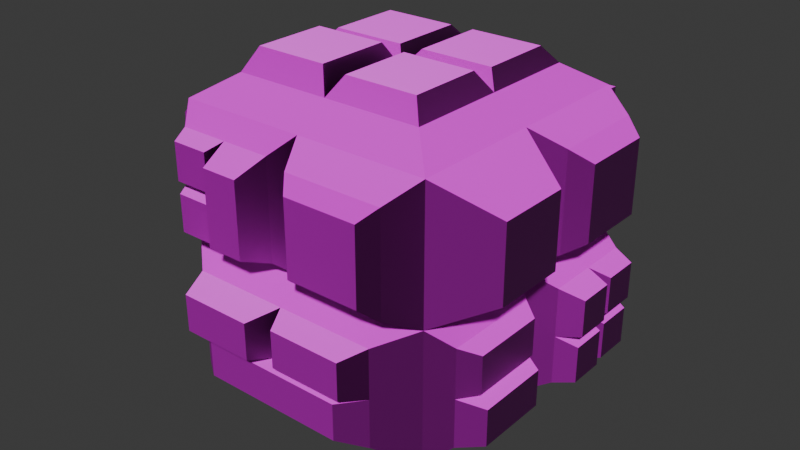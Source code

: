 # Source: temple_block.blend  (saved by Blender 4.2.66; exported with 4.5.12 LTS)
import bpy
from mathutils import Matrix  # noqa: F401  (used for matrix-valued properties, if any)

bpy.ops.wm.read_factory_settings(use_empty=True)
scene = bpy.context.scene
scene.name = 'Scene'

# ---- collections
col_temple_block = bpy.data.collections.new('temple_block'); scene.collection.children.link(col_temple_block)

# ---- images (referenced by path relative to the original .blend; pixels are not part of the script)
import os
ASSET_DIR = os.environ.get("B2B_ASSET_DIR", "")  # directory of the original .blend (textures are referenced by path, not embedded)
HERE = os.path.dirname(os.path.abspath(__file__))  # packed textures are extracted next to this script under _unpacked/

def load_image(name, relpath, width, height, colorspace="sRGB"):
    """Load a texture the original file referenced (path relative to the .blend, or extracted next to this script)."""
    p = next((c for c in (os.path.join(HERE, relpath), os.path.join(ASSET_DIR, relpath)) if relpath and os.path.exists(c)), "")
    if p:
        img = bpy.data.images.load(p, check_existing=True)
        img.name = name
    else:  # same state as the original file: an image datablock whose file is absent (Cycles renders it pink)
        img = bpy.data.images.new(name, width, height)
        img.source = "FILE"
        img.filepath = "//" + (relpath or name)
    img.colorspace_settings.name = colorspace
    return img
img_slate_blocks_png = load_image('slate_blocks.png', 'slate_blocks.png', 1024, 1024, 'sRGB')
img_slate_blocks_normal_png = load_image('slate_blocks-normal.png', 'slate_blocks-normal.png', 1024, 1024, 'sRGB')

# ---- materials (node trees are filled in below, after node groups)
mat_material = bpy.data.materials.new('Material')
mat_material.alpha_threshold = 0.0
mat_material.use_transparent_shadow = False
mat_material.roughness = 0.5
mat_material.line_color = (0.0, 0.0, 0.0, 1.0)

# ---- material node trees
mat_material.use_nodes = True; mat_material.node_tree.nodes.clear()
_N = mat_material.node_tree.nodes; _L = mat_material.node_tree.links
n0 = _N.new('ShaderNodeOutputMaterial'); n0.name = 'Material Output'; n0.location = (300, 300)
n1 = _N.new('ShaderNodeBsdfPrincipled'); n1.name = 'Principled BSDF'; n1.location = (10, 300)
n1.inputs[3].default_value = 1.45
n2 = _N.new('ShaderNodeTexImage'); n2.name = 'Image Texture'; n2.location = (-280, 280)
n2.image = img_slate_blocks_png
n3 = _N.new('ShaderNodeNormalMap'); n3.name = 'Normal Map'; n3.location = (-190, 180)
n4 = _N.new('ShaderNodeTexImage'); n4.name = 'Image Texture.001'; n4.location = (-480, 140)
n4.image = img_slate_blocks_normal_png
_L.new(n1.outputs[0], n0.inputs[0])
_L.new(n2.outputs[0], n1.inputs[0])
_L.new(n3.outputs[0], n1.inputs[5])
_L.new(n4.outputs[0], n3.inputs[1])
n0.is_active_output = True

# ---- world
world_world = bpy.data.worlds.new('World'); scene.world = world_world
world_world.use_nodes = True; world_world.node_tree.nodes.clear()
_N = world_world.node_tree.nodes; _L = world_world.node_tree.links
n0 = _N.new('ShaderNodeOutputWorld'); n0.name = 'World Output'; n0.location = (300, 300)
n1 = _N.new('ShaderNodeBackground'); n1.name = 'Background'; n1.location = (10, 300)
n1.inputs[0].default_value = (0.05088, 0.05088, 0.05088, 1.0)
_L.new(n1.outputs[0], n0.inputs[0])
n0.is_active_output = True
world_world.color = (0.05088, 0.05088, 0.05088)
world_world.sun_shadow_jitter_overblur = 0.0

# ---- meshes
me_discombobulated_object = bpy.data.meshes.new('discombobulated_object')
me_discombobulated_object.from_pydata([(0.75, 0.75, 1.168), (-0.75, 0.75, 1.168), (-0.75, -0.75, 1.168), (0.75, -0.75, 1.168), (1.0, 1.0, 1.0), (-1.0, 1.0, 1.0), (-1.0, -1.0, 1.0), (1.0, -1.0, 1.0), (0.75, -1.218, -0.875), (0.75, -1.218, -0.125), (-0.75, -1.218, -0.125), (-0.75, -1.218, -0.875), (1.0, -1.0, -1.0), (1.0, -1.0, 0.0), (-1.0, -1.0, 0.0), (-1.0, -1.0, -1.0), (0.875, -1.243, 0.875), (0.125, -1.243, 0.875), (0.125, -1.243, 0.125), (0.875, -1.243, 0.125), (1.0, -1.0, 1.0), (0.0, -1.0, 1.0), (0.0, -1.0, 0.0), (1.0, -1.0, 0.0), (-0.125, -1.153, 0.875), (-0.875, -1.153, 0.875), (-0.875, -1.153, 0.125), (-0.125, -1.153, 0.125), (0.0, -1.0, 1.0), (-1.0, -1.0, 1.0), (-1.0, -1.0, 0.0), (0.0, -1.0, 0.0), (-1.14, -0.75, -0.875), (-1.14, -0.75, -0.125), (-1.14, 0.75, -0.125), (-1.14, 0.75, -0.875), (-1.0, -1.0, -1.0), (-1.0, -1.0, 0.0), (-1.0, 1.0, 0.0), (-1.0, 1.0, -1.0), (-1.151, -0.875, 0.875), (-1.151, -0.125, 0.875), (-1.151, -0.125, 0.125), (-1.151, -0.875, 0.125), (-1.0, -1.0, 1.0), (-1.0, 0.0, 1.0), (-1.0, 0.0, 0.0), (-1.0, -1.0, 0.0), (-1.196, 0.125, 0.875), (-1.196, 0.875, 0.875), (-1.196, 0.875, 0.125), (-1.196, 0.125, 0.125), (-1.0, 0.0, 1.0), (-1.0, 1.0, 1.0), (-1.0, 1.0, 0.0), (-1.0, 0.0, 0.0), (-0.875, 0.75, -1.131), (-0.125, 0.75, -1.131), (-0.125, -0.75, -1.131), (-0.875, -0.75, -1.131), (-1.0, 1.0, -1.0), (0.0, 1.0, -1.0), (0.0, -1.0, -1.0), (-1.0, -1.0, -1.0), (0.875, 0.75, -1.126), (0.875, -0.75, -1.126), (0.125, -0.75, -1.126), (0.125, 0.75, -1.126), (1.0, 1.0, -1.0), (1.0, -1.0, -1.0), (0.0, -1.0, -1.0), (0.0, 1.0, -1.0), (1.242, 0.875, -0.875), (1.242, 0.875, -0.125), (1.242, 0.125, -0.125), (1.242, 0.125, -0.875), (1.0, 1.0, -1.0), (1.0, 1.0, 0.0), (1.0, 0.0, 0.0), (1.0, 0.0, -1.0), (1.236, 0.875, 0.875), (1.236, 0.125, 0.875), (1.236, 0.125, 0.125), (1.236, 0.875, 0.125), (1.0, 1.0, 1.0), (1.0, 0.0, 1.0), (1.0, 0.0, 0.0), (1.0, 1.0, 0.0), (1.236, -0.125, 0.875), (1.236, -0.875, 0.875), (1.236, -0.875, 0.125), (1.236, -0.125, 0.125), (1.0, 0.0, 1.0), (1.0, -1.0, 1.0), (1.0, -1.0, 0.0), (1.0, 0.0, 0.0), (1.156, -0.125, -0.875), (1.156, -0.125, -0.125), (1.156, -0.875, -0.125), (1.156, -0.875, -0.875), (1.0, 0.0, -1.0), (1.0, 0.0, 0.0), (1.0, -1.0, 0.0), (1.0, -1.0, -1.0), (-0.75, 1.172, -0.875), (-0.75, 1.172, -0.125), (0.75, 1.172, -0.125), (0.75, 1.172, -0.875), (-1.0, 1.0, -1.0), (-1.0, 1.0, 0.0), (1.0, 1.0, 0.0), (1.0, 1.0, -1.0), (-0.875, 1.133, 0.875), (-0.125, 1.133, 0.875), (-0.125, 1.133, 0.125), (-0.875, 1.133, 0.125), (-1.0, 1.0, 1.0), (0.0, 1.0, 1.0), (0.0, 1.0, 0.0), (-1.0, 1.0, 0.0), (0.125, 1.2, 0.875), (0.875, 1.2, 0.875), (0.875, 1.2, 0.125), (0.125, 1.2, 0.125), (0.0, 1.0, 1.0), (1.0, 1.0, 1.0), (1.0, 1.0, 0.0), (0.0, 1.0, 0.0)], [], [(0, 1, 2, 3), (0, 4, 5, 1), (1, 5, 6, 2), (2, 6, 7, 3), (3, 7, 4, 0), (8, 9, 10, 11), (8, 12, 13, 9), (9, 13, 14, 10), (10, 14, 15, 11), (11, 15, 12, 8), (16, 17, 18, 19), (16, 20, 21, 17), (17, 21, 22, 18), (18, 22, 23, 19), (19, 23, 20, 16), (24, 25, 26, 27), (24, 28, 29, 25), (25, 29, 30, 26), (26, 30, 31, 27), (27, 31, 28, 24), (32, 33, 34, 35), (32, 36, 37, 33), (33, 37, 38, 34), (34, 38, 39, 35), (35, 39, 36, 32), (40, 41, 42, 43), (40, 44, 45, 41), (41, 45, 46, 42), (42, 46, 47, 43), (43, 47, 44, 40), (48, 49, 50, 51), (48, 52, 53, 49), (49, 53, 54, 50), (50, 54, 55, 51), (51, 55, 52, 48), (56, 57, 58, 59), (56, 60, 61, 57), (57, 61, 62, 58), (58, 62, 63, 59), (59, 63, 60, 56), (64, 65, 66, 67), (64, 68, 69, 65), (65, 69, 70, 66), (66, 70, 71, 67), (67, 71, 68, 64), (72, 73, 74, 75), (72, 76, 77, 73), (73, 77, 78, 74), (74, 78, 79, 75), (75, 79, 76, 72), (80, 81, 82, 83), (80, 84, 85, 81), (81, 85, 86, 82), (82, 86, 87, 83), (83, 87, 84, 80), (88, 89, 90, 91), (88, 92, 93, 89), (89, 93, 94, 90), (90, 94, 95, 91), (91, 95, 92, 88), (96, 97, 98, 99), (96, 100, 101, 97), (97, 101, 102, 98), (98, 102, 103, 99), (99, 103, 100, 96), (104, 105, 106, 107), (104, 108, 109, 105), (105, 109, 110, 106), (106, 110, 111, 107), (107, 111, 108, 104), (112, 113, 114, 115), (112, 116, 117, 113), (113, 117, 118, 114), (114, 118, 119, 115), (115, 119, 116, 112), (120, 121, 122, 123), (120, 124, 125, 121), (121, 125, 126, 122), (122, 126, 127, 123), (123, 127, 124, 120)])
me_discombobulated_object.polygons.foreach_set('material_index', [0, 1, 1, 1, 1, 0, 1, 1, 1, 1, 0, 1, 1, 1, 1, 0, 1, 1, 1, 1, 0, 1, 1, 1, 1, 0, 1, 1, 1, 1, 0, 1, 1, 1, 1, 0, 1, 1, 1, 1, 0, 1, 1, 1, 1, 0, 1, 1, 1, 1, 0, 1, 1, 1, 1, 0, 1, 1, 1, 1, 0, 1, 1, 1, 1, 0, 1, 1, 1, 1, 0, 1, 1, 1, 1, 0, 1, 1, 1, 1])
_uv = me_discombobulated_object.uv_layers.new(name='UVMap')
_uv.uv.foreach_set('vector', [0.7755, 0.8086, 0.1616, 0.8086, 0.1616, 0.1947, 0.7755, 0.1947, 0.7755, 0.8086, 0.8778, 0.9109, 0.05927, 0.9109, 0.1616, 0.8086, 0.1616, 0.8086, 0.05927, 0.9109, 0.05927, 0.09239, 0.1616, 0.1947, 0.1616, 0.1947, 0.05927, 0.09239, 0.8778, 0.09239, 0.7755, 0.1947, 0.7755, 0.1947, 0.8778, 0.09239, 0.8778, 0.9109, 0.7755, 0.8086, 0.7755, 0.1305, 0.7755, 0.4374, 0.1616, 0.4374, 0.1616, 0.1305, 0.7755, 0.1305, 0.8778, 0.07931, 0.8778, 0.4886, 0.7755, 0.4374, 0.7755, 0.0032, 0.8778, 0.09239, 0.05927, 0.09239, 0.1616, 0.0032, 0.1616, 0.4374, 0.05927, 0.4886, 0.05927, 0.07931, 0.1616, 0.1305, 0.1616, 0.0032, 0.05927, 0.09239, 0.8778, 0.09239, 0.7755, 0.0032, 0.8266, 0.8467, 0.5197, 0.8467, 0.5197, 0.5397, 0.8266, 0.5397, 0.8266, -0.007045, 0.8778, 0.09239, 0.4685, 0.09239, 0.5197, -0.007045, -0.007045, 0.8467, 0.09239, 0.8978, 0.09239, 0.4886, -0.007045, 0.5397, 0.5197, -0.007045, 0.4685, 0.09239, 0.8778, 0.09239, 0.8266, -0.007045, -0.007045, 0.5397, 0.09239, 0.4886, 0.09239, 0.8978, -0.007045, 0.8467, 0.4174, 0.8467, 0.1104, 0.8467, 0.1104, 0.5397, 0.4174, 0.5397, 0.4174, 0.02993, 0.4685, 0.09239, 0.05927, 0.09239, 0.1104, 0.02993, 0.02993, 0.8467, 0.09239, 0.8978, 0.09239, 0.4886, 0.02993, 0.5397, 0.1104, 0.02993, 0.05927, 0.09239, 0.4685, 0.09239, 0.4174, 0.02993, 0.02993, 0.5397, 0.09239, 0.4886, 0.09239, 0.8978, 0.02993, 0.8467, 0.1947, 0.1305, 0.1947, 0.4374, 0.8086, 0.4374, 0.8086, 0.1305, 0.1947, 0.1305, 0.09239, 0.07931, 0.09239, 0.4886, 0.1947, 0.4374, 0.001868, 0.1947, 0.05927, 0.09239, 0.05927, 0.9109, 0.001868, 0.8086, 0.8086, 0.4374, 0.9109, 0.4886, 0.9109, 0.07931, 0.8086, 0.1305, 0.001868, 0.8086, 0.05927, 0.9109, 0.05927, 0.09239, 0.001868, 0.1947, 0.1435, 0.8467, 0.4505, 0.8467, 0.4505, 0.5397, 0.1435, 0.5397, -0.002517, 0.1435, 0.05927, 0.09239, 0.05927, 0.5017, -0.002517, 0.4505, -0.002517, 0.8467, 0.05927, 0.8978, 0.05927, 0.4886, -0.002517, 0.5397, -0.002517, 0.4505, 0.05927, 0.5017, 0.05927, 0.09239, -0.002517, 0.1435, -0.002517, 0.5397, 0.05927, 0.4886, 0.05927, 0.8978, -0.002517, 0.8467, 0.5528, 0.8467, 0.8598, 0.8467, 0.8598, 0.5397, 0.5528, 0.5397, -0.02092, 0.5528, 0.05927, 0.5017, 0.05927, 0.9109, -0.02092, 0.8598, -0.02092, 0.8467, 0.05927, 0.8978, 0.05927, 0.4886, -0.02092, 0.5397, -0.02092, 0.8598, 0.05927, 0.9109, 0.05927, 0.5017, -0.02092, 0.5528, -0.02092, 0.5397, 0.05927, 0.4886, 0.05927, 0.8978, -0.02092, 0.8467, 0.1104, 0.8086, 0.4174, 0.8086, 0.4174, 0.1947, 0.1104, 0.1947, 0.1104, 0.8086, 0.05927, 0.9109, 0.4685, 0.9109, 0.4174, 0.8086, 0.8086, 0.02584, 0.9109, 0.07931, 0.09239, 0.07931, 0.1947, 0.02584, 0.4174, 0.1947, 0.4685, 0.09239, 0.05927, 0.09239, 0.1104, 0.1947, 0.1947, 0.02584, 0.09239, 0.07931, 0.9109, 0.07931, 0.8086, 0.02584, 0.8266, 0.8086, 0.8266, 0.1947, 0.5197, 0.1947, 0.5197, 0.8086, 0.8086, 0.02764, 0.9109, 0.07931, 0.09239, 0.07931, 0.1947, 0.02764, 0.8266, 0.1947, 0.8778, 0.09239, 0.4685, 0.09239, 0.5197, 0.1947, 0.1947, 0.02764, 0.09239, 0.07931, 0.9109, 0.07931, 0.8086, 0.02764, 0.5197, 0.8086, 0.4685, 0.9109, 0.8778, 0.9109, 0.8266, 0.8086, 0.8598, 0.1305, 0.8598, 0.4374, 0.5528, 0.4374, 0.5528, 0.1305, 0.9768, 0.1305, 0.8778, 0.07931, 0.8778, 0.4886, 0.9768, 0.4374, 0.9768, 0.8598, 0.8778, 0.9109, 0.8778, 0.5017, 0.9768, 0.5528, 0.9768, 0.4374, 0.8778, 0.4886, 0.8778, 0.07931, 0.9768, 0.1305, 0.9768, 0.5528, 0.8778, 0.5017, 0.8778, 0.9109, 0.9768, 0.8598, 0.8598, 0.8467, 0.5528, 0.8467, 0.5528, 0.5397, 0.8598, 0.5397, 0.9746, 0.8598, 0.8778, 0.9109, 0.8778, 0.5017, 0.9746, 0.5528, 0.9746, 0.8467, 0.8778, 0.8978, 0.8778, 0.4886, 0.9746, 0.5397, 0.9746, 0.5528, 0.8778, 0.5017, 0.8778, 0.9109, 0.9746, 0.8598, 0.9746, 0.5397, 0.8778, 0.4886, 0.8778, 0.8978, 0.9746, 0.8467, 0.4505, 0.8467, 0.1435, 0.8467, 0.1435, 0.5397, 0.4505, 0.5397, 0.9743, 0.4505, 0.8778, 0.5017, 0.8778, 0.09239, 0.9743, 0.1435, 0.9743, 0.8467, 0.8778, 0.8978, 0.8778, 0.4886, 0.9743, 0.5397, 0.9743, 0.1435, 0.8778, 0.09239, 0.8778, 0.5017, 0.9743, 0.4505, 0.9743, 0.5397, 0.8778, 0.4886, 0.8778, 0.8978, 0.9743, 0.8467, 0.4505, 0.1305, 0.4505, 0.4374, 0.1435, 0.4374, 0.1435, 0.1305, 0.9418, 0.1305, 0.8778, 0.07931, 0.8778, 0.4886, 0.9418, 0.4374, 0.9418, 0.4505, 0.8778, 0.5017, 0.8778, 0.09239, 0.9418, 0.1435, 0.9418, 0.4374, 0.8778, 0.4886, 0.8778, 0.07931, 0.9418, 0.1305, 0.9418, 0.1435, 0.8778, 0.09239, 0.8778, 0.5017, 0.9418, 0.4505, 0.1616, 0.1305, 0.1616, 0.4374, 0.7755, 0.4374, 0.7755, 0.1305, 0.1616, 0.1305, 0.05927, 0.07931, 0.05927, 0.4886, 0.1616, 0.4374, 0.1616, 0.9813, 0.05927, 0.9109, 0.8778, 0.9109, 0.7755, 0.9813, 0.7755, 0.4374, 0.8778, 0.4886, 0.8778, 0.07931, 0.7755, 0.1305, 0.7755, 0.9813, 0.8778, 0.9109, 0.05927, 0.9109, 0.1616, 0.9813, 0.1104, 0.8467, 0.4174, 0.8467, 0.4174, 0.5397, 0.1104, 0.5397, 0.1104, 0.9655, 0.05927, 0.9109, 0.4685, 0.9109, 0.4174, 0.9655, 0.9655, 0.8467, 0.9109, 0.8978, 0.9109, 0.4886, 0.9655, 0.5397, 0.4174, 0.9655, 0.4685, 0.9109, 0.05927, 0.9109, 0.1104, 0.9655, 0.9655, 0.5397, 0.9109, 0.4886, 0.9109, 0.8978, 0.9655, 0.8467, 0.5197, 0.8467, 0.8266, 0.8467, 0.8266, 0.5397, 0.5197, 0.5397, 0.5197, 0.993, 0.4685, 0.9109, 0.8778, 0.9109, 0.8266, 0.993, 0.993, 0.8467, 0.9109, 0.8978, 0.9109, 0.4886, 0.993, 0.5397, 0.8266, 0.993, 0.8778, 0.9109, 0.4685, 0.9109, 0.5197, 0.993, 0.993, 0.5397, 0.9109, 0.4886, 0.9109, 0.8978, 0.993, 0.8467])
me_discombobulated_object.materials.append(mat_material)
me_discombobulated_object.materials.append(mat_material)
me_discombobulated_object.update()
me_discombobulated_object_001 = bpy.data.meshes.new('discombobulated_object.001')
me_discombobulated_object_001.from_pydata([(0.6562, 0.6562, 1.29), (0.09375, 0.6562, 1.29), (0.09375, 0.09375, 1.29), (0.6562, 0.09375, 1.29), (0.75, 0.75, 1.168), (0.0, 0.75, 1.168), (0.0, 0.0, 1.168), (0.75, 0.0, 1.168), (-0.6562, 0.6562, 1.288), (-0.6562, 0.09375, 1.288), (-0.09375, 0.09375, 1.288), (-0.09375, 0.6562, 1.288), (-0.75, 0.75, 1.168), (-0.75, 0.0, 1.168), (0.0, 0.0, 1.168), (0.0, 0.75, 1.168), (-0.6562, -0.09375, 1.344), (-0.6562, -0.6562, 1.344), (-0.09375, -0.6562, 1.344), (-0.09375, -0.09375, 1.344), (-0.75, 0.0, 1.168), (-0.75, -0.75, 1.168), (0.0, -0.75, 1.168), (0.0, 0.0, 1.168), (0.6562, -0.09375, 1.316), (0.09375, -0.09375, 1.316), (0.09375, -0.6562, 1.316), (0.6562, -0.6562, 1.316), (0.75, 0.0, 1.168), (0.0, 0.0, 1.168), (0.0, -0.75, 1.168), (0.75, -0.75, 1.168), (0.5625, -1.354, -0.8281), (0.5625, -1.354, -0.5469), (-0.5625, -1.354, -0.5469), (-0.5625, -1.354, -0.8281), (0.75, -1.218, -0.875), (0.75, -1.218, -0.5), (-0.75, -1.218, -0.5), (-0.75, -1.218, -0.875), (0.6562, -1.405, -0.1719), (0.09375, -1.405, -0.1719), (0.09375, -1.405, -0.4531), (0.6562, -1.405, -0.4531), (0.75, -1.218, -0.125), (0.0, -1.218, -0.125), (0.0, -1.218, -0.5), (0.75, -1.218, -0.5), (-0.09375, -1.453, -0.1719), (-0.6562, -1.453, -0.1719), (-0.6562, -1.453, -0.4531), (-0.09375, -1.453, -0.4531), (0.0, -1.218, -0.125), (-0.75, -1.218, -0.125), (-0.75, -1.218, -0.5), (0.0, -1.218, -0.5), (0.7812, -1.353, 0.7812), (0.2188, -1.353, 0.7812), (0.2188, -1.353, 0.2188), (0.7812, -1.353, 0.2188), (0.875, -1.243, 0.875), (0.125, -1.243, 0.875), (0.125, -1.243, 0.125), (0.875, -1.243, 0.125), (-0.1719, -1.38, 0.7812), (-0.4531, -1.38, 0.7812), (-0.4531, -1.38, 0.2188), (-0.1719, -1.38, 0.2188), (-0.125, -1.153, 0.875), (-0.5, -1.153, 0.875), (-0.5, -1.153, 0.125), (-0.125, -1.153, 0.125), (-0.8281, -1.285, 0.8281), (-0.8281, -1.285, 0.5469), (-0.5469, -1.285, 0.5469), (-0.5469, -1.285, 0.8281), (-0.875, -1.153, 0.875), (-0.875, -1.153, 0.5), (-0.5, -1.153, 0.5), (-0.5, -1.153, 0.875), (-0.8281, -1.282, 0.4531), (-0.8281, -1.282, 0.1719), (-0.5469, -1.282, 0.1719), (-0.5469, -1.282, 0.4531), (-0.875, -1.153, 0.5), (-0.875, -1.153, 0.125), (-0.5, -1.153, 0.125), (-0.5, -1.153, 0.5), (-1.378, -0.5625, -0.7812), (-1.378, -0.5625, -0.2188), (-1.378, 0.5625, -0.2188), (-1.378, 0.5625, -0.7812), (-1.14, -0.75, -0.875), (-1.14, -0.75, -0.125), (-1.14, 0.75, -0.125), (-1.14, 0.75, -0.875), (-1.269, -0.8281, 0.7812), (-1.269, -0.5469, 0.7812), (-1.269, -0.5469, 0.2188), (-1.269, -0.8281, 0.2188), (-1.151, -0.875, 0.875), (-1.151, -0.5, 0.875), (-1.151, -0.5, 0.125), (-1.151, -0.875, 0.125), (-1.288, -0.1719, 0.8281), (-1.288, -0.1719, 0.5469), (-1.288, -0.4531, 0.5469), (-1.288, -0.4531, 0.8281), (-1.151, -0.125, 0.875), (-1.151, -0.125, 0.5), (-1.151, -0.5, 0.5), (-1.151, -0.5, 0.875), (-1.269, -0.1719, 0.4531), (-1.269, -0.1719, 0.1719), (-1.269, -0.4531, 0.1719), (-1.269, -0.4531, 0.4531), (-1.151, -0.125, 0.5), (-1.151, -0.125, 0.125), (-1.151, -0.5, 0.125), (-1.151, -0.5, 0.5), (-1.407, 0.1719, 0.7812), (-1.407, 0.4531, 0.7812), (-1.407, 0.4531, 0.2188), (-1.407, 0.1719, 0.2188), (-1.196, 0.125, 0.875), (-1.196, 0.5, 0.875), (-1.196, 0.5, 0.125), (-1.196, 0.125, 0.125), (-1.431, 0.8281, 0.7812), (-1.431, 0.8281, 0.2188), (-1.431, 0.5469, 0.2188), (-1.431, 0.5469, 0.7812), (-1.196, 0.875, 0.875), (-1.196, 0.875, 0.125), (-1.196, 0.5, 0.125), (-1.196, 0.5, 0.875), (-0.8281, 0.6562, -1.28), (-0.5469, 0.6562, -1.28), (-0.5469, 0.09375, -1.28), (-0.8281, 0.09375, -1.28), (-0.875, 0.75, -1.131), (-0.5, 0.75, -1.131), (-0.5, 0.0, -1.131), (-0.875, 0.0, -1.131), (-0.1719, 0.6562, -1.313), (-0.1719, 0.09375, -1.313), (-0.4531, 0.09375, -1.313), (-0.4531, 0.6562, -1.313), (-0.125, 0.75, -1.131), (-0.125, 0.0, -1.131), (-0.5, 0.0, -1.131), (-0.5, 0.75, -1.131), (-0.1719, -0.09375, -1.328), (-0.1719, -0.6562, -1.328), (-0.4531, -0.6562, -1.328), (-0.4531, -0.09375, -1.328), (-0.125, 0.0, -1.131), (-0.125, -0.75, -1.131), (-0.5, -0.75, -1.131), (-0.5, 0.0, -1.131), (-0.8281, -0.09375, -1.334), (-0.5469, -0.09375, -1.334), (-0.5469, -0.6562, -1.334), (-0.8281, -0.6562, -1.334), (-0.875, 0.0, -1.131), (-0.5, 0.0, -1.131), (-0.5, -0.75, -1.131), (-0.875, -0.75, -1.131), (0.7812, 0.6562, -1.352), (0.7812, 0.09375, -1.352), (0.2188, 0.09375, -1.352), (0.2188, 0.6562, -1.352), (0.875, 0.75, -1.126), (0.875, 0.0, -1.126), (0.125, 0.0, -1.126), (0.125, 0.75, -1.126), (0.8281, -0.6562, -1.301), (0.5469, -0.6562, -1.301), (0.5469, -0.09375, -1.301), (0.8281, -0.09375, -1.301), (0.875, -0.75, -1.126), (0.5, -0.75, -1.126), (0.5, 0.0, -1.126), (0.875, 0.0, -1.126), (0.4531, -0.6562, -1.289), (0.1719, -0.6562, -1.289), (0.1719, -0.09375, -1.289), (0.4531, -0.09375, -1.289), (0.5, -0.75, -1.126), (0.125, -0.75, -1.126), (0.125, 0.0, -1.126), (0.5, 0.0, -1.126), (1.378, 0.8281, -0.8281), (1.378, 0.8281, -0.5469), (1.378, 0.5469, -0.5469), (1.378, 0.5469, -0.8281), (1.242, 0.875, -0.875), (1.242, 0.875, -0.5), (1.242, 0.5, -0.5), (1.242, 0.5, -0.875), (1.396, 0.8281, -0.1719), (1.396, 0.5469, -0.1719), (1.396, 0.5469, -0.4531), (1.396, 0.8281, -0.4531), (1.242, 0.875, -0.125), (1.242, 0.5, -0.125), (1.242, 0.5, -0.5), (1.242, 0.875, -0.5), (1.424, 0.4531, -0.1719), (1.424, 0.1719, -0.1719), (1.424, 0.1719, -0.4531), (1.424, 0.4531, -0.4531), (1.242, 0.5, -0.125), (1.242, 0.125, -0.125), (1.242, 0.125, -0.5), (1.242, 0.5, -0.5), (1.401, 0.4531, -0.8281), (1.401, 0.4531, -0.5469), (1.401, 0.1719, -0.5469), (1.401, 0.1719, -0.8281), (1.242, 0.5, -0.875), (1.242, 0.5, -0.5), (1.242, 0.125, -0.5), (1.242, 0.125, -0.875), (1.382, 0.7812, 0.7812), (1.382, 0.2188, 0.7812), (1.382, 0.2188, 0.2188), (1.382, 0.7812, 0.2188), (1.236, 0.875, 0.875), (1.236, 0.125, 0.875), (1.236, 0.125, 0.125), (1.236, 0.875, 0.125), (1.413, -0.2188, 0.7812), (1.413, -0.7812, 0.7812), (1.413, -0.7812, 0.2188), (1.413, -0.2188, 0.2188), (1.236, -0.125, 0.875), (1.236, -0.875, 0.875), (1.236, -0.875, 0.125), (1.236, -0.125, 0.125), (1.34, -0.2188, -0.8281), (1.34, -0.2188, -0.5469), (1.34, -0.7812, -0.5469), (1.34, -0.7812, -0.8281), (1.156, -0.125, -0.875), (1.156, -0.125, -0.5), (1.156, -0.875, -0.5), (1.156, -0.875, -0.875), (1.287, -0.2188, -0.1719), (1.287, -0.7812, -0.1719), (1.287, -0.7812, -0.4531), (1.287, -0.2188, -0.4531), (1.156, -0.125, -0.125), (1.156, -0.875, -0.125), (1.156, -0.875, -0.5), (1.156, -0.125, -0.5), (-0.5625, 1.323, -0.8281), (-0.5625, 1.323, -0.5469), (0.5625, 1.323, -0.5469), (0.5625, 1.323, -0.8281), (-0.75, 1.172, -0.875), (-0.75, 1.172, -0.5), (0.75, 1.172, -0.5), (0.75, 1.172, -0.875), (-0.6562, 1.376, -0.1719), (-0.09375, 1.376, -0.1719), (-0.09375, 1.376, -0.4531), (-0.6562, 1.376, -0.4531), (-0.75, 1.172, -0.125), (0.0, 1.172, -0.125), (0.0, 1.172, -0.5), (-0.75, 1.172, -0.5), (0.09375, 1.353, -0.1719), (0.6562, 1.353, -0.1719), (0.6562, 1.353, -0.4531), (0.09375, 1.353, -0.4531), (0.0, 1.172, -0.125), (0.75, 1.172, -0.125), (0.75, 1.172, -0.5), (0.0, 1.172, -0.5), (-0.8281, 1.27, 0.7812), (-0.5469, 1.27, 0.7812), (-0.5469, 1.27, 0.2188), (-0.8281, 1.27, 0.2188), (-0.875, 1.133, 0.875), (-0.5, 1.133, 0.875), (-0.5, 1.133, 0.125), (-0.875, 1.133, 0.125), (-0.1719, 1.248, 0.8281), (-0.1719, 1.248, 0.5469), (-0.4531, 1.248, 0.5469), (-0.4531, 1.248, 0.8281), (-0.125, 1.133, 0.875), (-0.125, 1.133, 0.5), (-0.5, 1.133, 0.5), (-0.5, 1.133, 0.875), (-0.1719, 1.265, 0.4531), (-0.1719, 1.265, 0.1719), (-0.4531, 1.265, 0.1719), (-0.4531, 1.265, 0.4531), (-0.125, 1.133, 0.5), (-0.125, 1.133, 0.125), (-0.5, 1.133, 0.125), (-0.5, 1.133, 0.5), (0.1719, 1.315, 0.7812), (0.4531, 1.315, 0.7812), (0.4531, 1.315, 0.2188), (0.1719, 1.315, 0.2188), (0.125, 1.2, 0.875), (0.5, 1.2, 0.875), (0.5, 1.2, 0.125), (0.125, 1.2, 0.125), (0.8281, 1.421, 0.8281), (0.8281, 1.421, 0.5469), (0.5469, 1.421, 0.5469), (0.5469, 1.421, 0.8281), (0.875, 1.2, 0.875), (0.875, 1.2, 0.5), (0.5, 1.2, 0.5), (0.5, 1.2, 0.875), (0.8281, 1.303, 0.4531), (0.8281, 1.303, 0.1719), (0.5469, 1.303, 0.1719), (0.5469, 1.303, 0.4531), (0.875, 1.2, 0.5), (0.875, 1.2, 0.125), (0.5, 1.2, 0.125), (0.5, 1.2, 0.5)], [], [(0, 1, 2, 3), (0, 4, 5, 1), (1, 5, 6, 2), (2, 6, 7, 3), (3, 7, 4, 0), (8, 9, 10, 11), (8, 12, 13, 9), (9, 13, 14, 10), (10, 14, 15, 11), (11, 15, 12, 8), (16, 17, 18, 19), (16, 20, 21, 17), (17, 21, 22, 18), (18, 22, 23, 19), (19, 23, 20, 16), (24, 25, 26, 27), (24, 28, 29, 25), (25, 29, 30, 26), (26, 30, 31, 27), (27, 31, 28, 24), (32, 33, 34, 35), (32, 36, 37, 33), (33, 37, 38, 34), (34, 38, 39, 35), (35, 39, 36, 32), (40, 41, 42, 43), (40, 44, 45, 41), (41, 45, 46, 42), (42, 46, 47, 43), (43, 47, 44, 40), (48, 49, 50, 51), (48, 52, 53, 49), (49, 53, 54, 50), (50, 54, 55, 51), (51, 55, 52, 48), (56, 57, 58, 59), (56, 60, 61, 57), (57, 61, 62, 58), (58, 62, 63, 59), (59, 63, 60, 56), (64, 65, 66, 67), (64, 68, 69, 65), (65, 69, 70, 66), (66, 70, 71, 67), (67, 71, 68, 64), (72, 73, 74, 75), (72, 76, 77, 73), (73, 77, 78, 74), (74, 78, 79, 75), (75, 79, 76, 72), (80, 81, 82, 83), (80, 84, 85, 81), (81, 85, 86, 82), (82, 86, 87, 83), (83, 87, 84, 80), (88, 89, 90, 91), (88, 92, 93, 89), (89, 93, 94, 90), (90, 94, 95, 91), (91, 95, 92, 88), (96, 97, 98, 99), (96, 100, 101, 97), (97, 101, 102, 98), (98, 102, 103, 99), (99, 103, 100, 96), (104, 105, 106, 107), (104, 108, 109, 105), (105, 109, 110, 106), (106, 110, 111, 107), (107, 111, 108, 104), (112, 113, 114, 115), (112, 116, 117, 113), (113, 117, 118, 114), (114, 118, 119, 115), (115, 119, 116, 112), (120, 121, 122, 123), (120, 124, 125, 121), (121, 125, 126, 122), (122, 126, 127, 123), (123, 127, 124, 120), (128, 129, 130, 131), (128, 132, 133, 129), (129, 133, 134, 130), (130, 134, 135, 131), (131, 135, 132, 128), (136, 137, 138, 139), (136, 140, 141, 137), (137, 141, 142, 138), (138, 142, 143, 139), (139, 143, 140, 136), (144, 145, 146, 147), (144, 148, 149, 145), (145, 149, 150, 146), (146, 150, 151, 147), (147, 151, 148, 144), (152, 153, 154, 155), (152, 156, 157, 153), (153, 157, 158, 154), (154, 158, 159, 155), (155, 159, 156, 152), (160, 161, 162, 163), (160, 164, 165, 161), (161, 165, 166, 162), (162, 166, 167, 163), (163, 167, 164, 160), (168, 169, 170, 171), (168, 172, 173, 169), (169, 173, 174, 170), (170, 174, 175, 171), (171, 175, 172, 168), (176, 177, 178, 179), (176, 180, 181, 177), (177, 181, 182, 178), (178, 182, 183, 179), (179, 183, 180, 176), (184, 185, 186, 187), (184, 188, 189, 185), (185, 189, 190, 186), (186, 190, 191, 187), (187, 191, 188, 184), (192, 193, 194, 195), (192, 196, 197, 193), (193, 197, 198, 194), (194, 198, 199, 195), (195, 199, 196, 192), (200, 201, 202, 203), (200, 204, 205, 201), (201, 205, 206, 202), (202, 206, 207, 203), (203, 207, 204, 200), (208, 209, 210, 211), (208, 212, 213, 209), (209, 213, 214, 210), (210, 214, 215, 211), (211, 215, 212, 208), (216, 217, 218, 219), (216, 220, 221, 217), (217, 221, 222, 218), (218, 222, 223, 219), (219, 223, 220, 216), (224, 225, 226, 227), (224, 228, 229, 225), (225, 229, 230, 226), (226, 230, 231, 227), (227, 231, 228, 224), (232, 233, 234, 235), (232, 236, 237, 233), (233, 237, 238, 234), (234, 238, 239, 235), (235, 239, 236, 232), (240, 241, 242, 243), (240, 244, 245, 241), (241, 245, 246, 242), (242, 246, 247, 243), (243, 247, 244, 240), (248, 249, 250, 251), (248, 252, 253, 249), (249, 253, 254, 250), (250, 254, 255, 251), (251, 255, 252, 248), (256, 257, 258, 259), (256, 260, 261, 257), (257, 261, 262, 258), (258, 262, 263, 259), (259, 263, 260, 256), (264, 265, 266, 267), (264, 268, 269, 265), (265, 269, 270, 266), (266, 270, 271, 267), (267, 271, 268, 264), (272, 273, 274, 275), (272, 276, 277, 273), (273, 277, 278, 274), (274, 278, 279, 275), (275, 279, 276, 272), (280, 281, 282, 283), (280, 284, 285, 281), (281, 285, 286, 282), (282, 286, 287, 283), (283, 287, 284, 280), (288, 289, 290, 291), (288, 292, 293, 289), (289, 293, 294, 290), (290, 294, 295, 291), (291, 295, 292, 288), (296, 297, 298, 299), (296, 300, 301, 297), (297, 301, 302, 298), (298, 302, 303, 299), (299, 303, 300, 296), (304, 305, 306, 307), (304, 308, 309, 305), (305, 309, 310, 306), (306, 310, 311, 307), (307, 311, 308, 304), (312, 313, 314, 315), (312, 316, 317, 313), (313, 317, 318, 314), (314, 318, 319, 315), (315, 319, 316, 312), (320, 321, 322, 323), (320, 324, 325, 321), (321, 325, 326, 322), (322, 326, 327, 323), (323, 327, 324, 320)])
me_discombobulated_object_001.polygons.foreach_set('material_index', [0, 1, 1, 1, 1, 0, 1, 1, 1, 1, 0, 1, 1, 1, 1, 0, 1, 1, 1, 1, 0, 1, 1, 1, 1, 0, 1, 1, 1, 1, 0, 1, 1, 1, 1, 0, 1, 1, 1, 1, 0, 1, 1, 1, 1, 0, 1, 1, 1, 1, 0, 1, 1, 1, 1, 0, 1, 1, 1, 1, 0, 1, 1, 1, 1, 0, 1, 1, 1, 1, 0, 1, 1, 1, 1, 0, 1, 1, 1, 1, 0, 1, 1, 1, 1, 0, 1, 1, 1, 1, 0, 1, 1, 1, 1, 0, 1, 1, 1, 1, 0, 1, 1, 1, 1, 0, 1, 1, 1, 1, 0, 1, 1, 1, 1, 0, 1, 1, 1, 1, 0, 1, 1, 1, 1, 0, 1, 1, 1, 1, 0, 1, 1, 1, 1, 0, 1, 1, 1, 1, 0, 1, 1, 1, 1, 0, 1, 1, 1, 1, 0, 1, 1, 1, 1, 0, 1, 1, 1, 1, 0, 1, 1, 1, 1, 0, 1, 1, 1, 1, 0, 1, 1, 1, 1, 0, 1, 1, 1, 1, 0, 1, 1, 1, 1, 0, 1, 1, 1, 1, 0, 1, 1, 1, 1, 0, 1, 1, 1, 1, 0, 1, 1, 1, 1])
_uv = me_discombobulated_object_001.uv_layers.new(name='UVMap')
_uv.uv.foreach_set('vector', [0.7149, 0.7063, 0.5192, 0.7063, 0.5192, 0.5106, 0.7149, 0.5106, 0.7149, 0.9598, 0.7475, 0.9174, 0.4866, 0.9174, 0.5192, 0.9598, 0.7063, 0.9598, 0.7389, 0.9174, 0.478, 0.9174, 0.5106, 0.9598, 0.5192, 0.9598, 0.4866, 0.9174, 0.7475, 0.9174, 0.7149, 0.9598, 0.5106, 0.9598, 0.478, 0.9174, 0.7389, 0.9174, 0.7063, 0.9598, 0.2582, 0.7063, 0.2582, 0.5106, 0.454, 0.5106, 0.454, 0.7063, 0.7063, 0.9591, 0.7389, 0.9174, 0.478, 0.9174, 0.5106, 0.9591, 0.2582, 0.9591, 0.2256, 0.9174, 0.4866, 0.9174, 0.454, 0.9591, 0.5106, 0.9591, 0.478, 0.9174, 0.7389, 0.9174, 0.7063, 0.9591, 0.454, 0.9591, 0.4866, 0.9174, 0.2256, 0.9174, 0.2582, 0.9591, 0.2582, 0.4454, 0.2582, 0.2497, 0.454, 0.2497, 0.454, 0.4454, 0.4454, 0.9784, 0.478, 0.9174, 0.217, 0.9174, 0.2497, 0.9784, 0.2582, 0.9784, 0.2256, 0.9174, 0.4866, 0.9174, 0.454, 0.9784, 0.2497, 0.9784, 0.217, 0.9174, 0.478, 0.9174, 0.4454, 0.9784, 0.454, 0.9784, 0.4866, 0.9174, 0.2256, 0.9174, 0.2582, 0.9784, 0.7149, 0.4454, 0.5192, 0.4454, 0.5192, 0.2497, 0.7149, 0.2497, 0.7149, 0.9689, 0.7475, 0.9174, 0.4866, 0.9174, 0.5192, 0.9689, 0.4454, 0.9689, 0.478, 0.9174, 0.217, 0.9174, 0.2497, 0.9689, 0.5192, 0.9689, 0.4866, 0.9174, 0.7475, 0.9174, 0.7149, 0.9689, 0.2497, 0.9689, 0.217, 0.9174, 0.478, 0.9174, 0.4454, 0.9689, 0.6823, 0.2228, 0.6823, 0.3207, 0.2909, 0.3207, 0.2909, 0.2228, 0.6823, 0.2228, 0.7475, 0.2065, 0.7475, 0.337, 0.6823, 0.3207, 0.6823, 0.006974, 0.7475, 0.05422, 0.2256, 0.05422, 0.2909, 0.006974, 0.2909, 0.3207, 0.2256, 0.337, 0.2256, 0.2065, 0.2909, 0.2228, 0.2909, 0.006974, 0.2256, 0.05422, 0.7475, 0.05422, 0.6823, 0.006974, 0.7149, 0.4512, 0.5192, 0.4512, 0.5192, 0.3533, 0.7149, 0.3533, 0.7149, -0.01101, 0.7475, 0.05422, 0.4866, 0.05422, 0.5192, -0.01101, -0.01101, 0.4512, 0.05422, 0.4675, 0.05422, 0.337, -0.01101, 0.3533, 0.5192, -0.01101, 0.4866, 0.05422, 0.7475, 0.05422, 0.7149, -0.01101, -0.01101, 0.3533, 0.05422, 0.337, 0.05422, 0.4675, -0.01101, 0.4512, 0.454, 0.4512, 0.2582, 0.4512, 0.2582, 0.3533, 0.454, 0.3533, 0.454, -0.02753, 0.4866, 0.05422, 0.2256, 0.05422, 0.2582, -0.02753, -0.02753, 0.4512, 0.05422, 0.4675, 0.05422, 0.337, -0.02753, 0.3533, 0.2582, -0.02753, 0.2256, 0.05422, 0.4866, 0.05422, 0.454, -0.02753, -0.02753, 0.3533, 0.05422, 0.337, 0.05422, 0.4675, -0.02753, 0.4512, 0.7584, 0.7828, 0.5627, 0.7828, 0.5627, 0.5871, 0.7584, 0.5871, 0.7584, 0.00729, 0.791, 0.04551, 0.5301, 0.04551, 0.5627, 0.00729, 0.00729, 0.7828, 0.04551, 0.8154, 0.04551, 0.5545, 0.00729, 0.5871, 0.5627, 0.00729, 0.5301, 0.04551, 0.791, 0.04551, 0.7584, 0.00729, 0.00729, 0.5871, 0.04551, 0.5545, 0.04551, 0.8154, 0.00729, 0.7828, 0.4268, 0.7828, 0.3289, 0.7828, 0.3289, 0.5871, 0.4268, 0.5871, 0.4268, -0.002265, 0.4431, 0.07695, 0.3126, 0.07695, 0.3289, -0.002265, -0.002265, 0.7828, 0.07695, 0.8154, 0.07695, 0.5545, -0.002265, 0.5871, 0.3289, -0.002265, 0.3126, 0.07695, 0.4431, 0.07695, 0.4268, -0.002265, -0.002265, 0.5871, 0.07695, 0.5545, 0.07695, 0.8154, -0.002265, 0.7828, 0.1984, 0.7991, 0.1984, 0.7013, 0.2963, 0.7013, 0.2963, 0.7991, 0.03087, 0.7991, 0.07695, 0.8154, 0.07695, 0.6849, 0.03087, 0.7013, 0.1984, 0.03087, 0.1821, 0.07695, 0.3126, 0.07695, 0.2963, 0.03087, 0.03087, 0.7013, 0.07695, 0.6849, 0.07695, 0.8154, 0.03087, 0.7991, 0.2963, 0.03087, 0.3126, 0.07695, 0.1821, 0.07695, 0.1984, 0.03087, 0.1984, 0.6686, 0.1984, 0.5708, 0.2963, 0.5708, 0.2963, 0.6686, 0.03206, 0.6686, 0.07695, 0.6849, 0.07695, 0.5545, 0.03206, 0.5708, 0.1984, 0.03206, 0.1821, 0.07695, 0.3126, 0.07695, 0.2963, 0.03206, 0.03206, 0.5708, 0.07695, 0.5545, 0.07695, 0.6849, 0.03206, 0.6686, 0.2963, 0.03206, 0.3126, 0.07695, 0.1821, 0.07695, 0.1984, 0.03206, 0.2823, 0.2391, 0.2823, 0.4349, 0.6737, 0.4349, 0.6737, 0.2391, 0.007015, 0.2391, 0.08984, 0.2065, 0.08984, 0.4675, 0.007015, 0.4349, 0.007015, 0.2823, 0.08984, 0.217, 0.08984, 0.7389, 0.007015, 0.6737, 0.007015, 0.4349, 0.08984, 0.4675, 0.08984, 0.2065, 0.007015, 0.2391, 0.007015, 0.6737, 0.08984, 0.7389, 0.08984, 0.217, 0.007015, 0.2823, 0.1898, 0.7828, 0.2877, 0.7828, 0.2877, 0.5871, 0.1898, 0.5871, 0.04516, 0.1898, 0.08611, 0.1735, 0.08611, 0.304, 0.04516, 0.2877, 0.04516, 0.7828, 0.08611, 0.8154, 0.08611, 0.5545, 0.04516, 0.5871, 0.04516, 0.2877, 0.08611, 0.304, 0.08611, 0.1735, 0.04516, 0.1898, 0.04516, 0.5871, 0.08611, 0.5545, 0.08611, 0.8154, 0.04516, 0.7828, 0.4182, 0.7991, 0.4182, 0.7013, 0.3203, 0.7013, 0.3203, 0.7991, 0.03838, 0.7991, 0.08611, 0.8154, 0.08611, 0.6849, 0.03838, 0.7013, 0.03838, 0.4182, 0.08611, 0.4345, 0.08611, 0.304, 0.03838, 0.3203, 0.03838, 0.7013, 0.08611, 0.6849, 0.08611, 0.8154, 0.03838, 0.7991, 0.03838, 0.3203, 0.08611, 0.304, 0.08611, 0.4345, 0.03838, 0.4182, 0.4182, 0.6686, 0.4182, 0.5708, 0.3203, 0.5708, 0.3203, 0.6686, 0.04498, 0.6686, 0.08611, 0.6849, 0.08611, 0.5545, 0.04498, 0.5708, 0.04498, 0.4182, 0.08611, 0.4345, 0.08611, 0.304, 0.04498, 0.3203, 0.04498, 0.5708, 0.08611, 0.5545, 0.08611, 0.6849, 0.04498, 0.6686, 0.04498, 0.3203, 0.08611, 0.304, 0.08611, 0.4345, 0.04498, 0.4182, 0.5378, 0.7828, 0.6356, 0.7828, 0.6356, 0.5871, 0.5378, 0.5871, -0.002983, 0.5378, 0.07047, 0.5215, 0.07047, 0.652, -0.002983, 0.6356, -0.002983, 0.7828, 0.07047, 0.8154, 0.07047, 0.5545, -0.002983, 0.5871, -0.002983, 0.6356, 0.07047, 0.652, 0.07047, 0.5215, -0.002983, 0.5378, -0.002983, 0.5871, 0.07047, 0.5545, 0.07047, 0.8154, -0.002983, 0.7828, 0.7661, 0.7828, 0.7661, 0.5871, 0.6683, 0.5871, 0.6683, 0.7828, -0.01138, 0.7828, 0.07047, 0.8154, 0.07047, 0.5545, -0.01138, 0.5871, -0.01138, 0.7661, 0.07047, 0.7824, 0.07047, 0.652, -0.01138, 0.6683, -0.01138, 0.5871, 0.07047, 0.5545, 0.07047, 0.8154, -0.01138, 0.7828, -0.01138, 0.6683, 0.07047, 0.652, 0.07047, 0.7824, -0.01138, 0.7661, 0.1984, 0.7063, 0.2963, 0.7063, 0.2963, 0.5106, 0.1984, 0.5106, 0.1984, 0.06544, 0.1821, 0.1176, 0.3126, 0.1176, 0.2963, 0.06544, 0.7063, 0.06544, 0.7389, 0.1176, 0.478, 0.1176, 0.5106, 0.06544, 0.2963, 0.06544, 0.3126, 0.1176, 0.1821, 0.1176, 0.1984, 0.06544, 0.5106, 0.06544, 0.478, 0.1176, 0.7389, 0.1176, 0.7063, 0.06544, 0.4268, 0.7063, 0.4268, 0.5106, 0.3289, 0.5106, 0.3289, 0.7063, 0.7063, 0.05407, 0.7389, 0.1176, 0.478, 0.1176, 0.5106, 0.05407, 0.4268, 0.05407, 0.4431, 0.1176, 0.3126, 0.1176, 0.3289, 0.05407, 0.5106, 0.05407, 0.478, 0.1176, 0.7389, 0.1176, 0.7063, 0.05407, 0.3289, 0.05407, 0.3126, 0.1176, 0.4431, 0.1176, 0.4268, 0.05407, 0.4268, 0.4454, 0.4268, 0.2497, 0.3289, 0.2497, 0.3289, 0.4454, 0.4454, 0.04899, 0.478, 0.1176, 0.217, 0.1176, 0.2497, 0.04899, 0.4268, 0.04899, 0.4431, 0.1176, 0.3126, 0.1176, 0.3289, 0.04899, 0.2497, 0.04899, 0.217, 0.1176, 0.478, 0.1176, 0.4454, 0.04899, 0.3289, 0.04899, 0.3126, 0.1176, 0.4431, 0.1176, 0.4268, 0.04899, 0.1984, 0.4454, 0.2963, 0.4454, 0.2963, 0.2497, 0.1984, 0.2497, 0.1984, 0.04666, 0.1821, 0.1176, 0.3126, 0.1176, 0.2963, 0.04666, 0.4454, 0.04666, 0.478, 0.1176, 0.217, 0.1176, 0.2497, 0.04666, 0.2963, 0.04666, 0.3126, 0.1176, 0.1821, 0.1176, 0.1984, 0.04666, 0.2497, 0.04666, 0.217, 0.1176, 0.478, 0.1176, 0.4454, 0.04666, 0.7584, 0.7063, 0.7584, 0.5106, 0.5627, 0.5106, 0.5627, 0.7063, 0.7063, 0.04064, 0.7389, 0.1191, 0.478, 0.1191, 0.5106, 0.04064, 0.7584, 0.04064, 0.791, 0.1191, 0.5301, 0.1191, 0.5627, 0.04064, 0.5106, 0.04064, 0.478, 0.1191, 0.7389, 0.1191, 0.7063, 0.04064, 0.5627, 0.04064, 0.5301, 0.1191, 0.791, 0.1191, 0.7584, 0.04064, 0.7747, 0.2497, 0.6769, 0.2497, 0.6769, 0.4454, 0.7747, 0.4454, 0.7747, 0.05824, 0.791, 0.1191, 0.6606, 0.1191, 0.6769, 0.05824, 0.2497, 0.05824, 0.217, 0.1191, 0.478, 0.1191, 0.4454, 0.05824, 0.6769, 0.05824, 0.6606, 0.1191, 0.791, 0.1191, 0.7747, 0.05824, 0.4454, 0.05824, 0.478, 0.1191, 0.217, 0.1191, 0.2497, 0.05824, 0.6442, 0.2497, 0.5464, 0.2497, 0.5464, 0.4454, 0.6442, 0.4454, 0.6442, 0.06242, 0.6606, 0.1191, 0.5301, 0.1191, 0.5464, 0.06242, 0.2497, 0.06242, 0.217, 0.1191, 0.478, 0.1191, 0.4454, 0.06242, 0.5464, 0.06242, 0.5301, 0.1191, 0.6606, 0.1191, 0.6442, 0.06242, 0.4454, 0.06242, 0.478, 0.1191, 0.217, 0.1191, 0.2497, 0.06242, 0.7661, 0.2228, 0.7661, 0.3207, 0.6683, 0.3207, 0.6683, 0.2228, 0.966, 0.2228, 0.9187, 0.2065, 0.9187, 0.337, 0.966, 0.3207, 0.966, 0.7661, 0.9187, 0.7824, 0.9187, 0.652, 0.966, 0.6683, 0.966, 0.3207, 0.9187, 0.337, 0.9187, 0.2065, 0.966, 0.2228, 0.966, 0.6683, 0.9187, 0.652, 0.9187, 0.7824, 0.966, 0.7661, 0.7661, 0.4512, 0.6683, 0.4512, 0.6683, 0.3533, 0.7661, 0.3533, 0.9724, 0.7661, 0.9187, 0.7824, 0.9187, 0.652, 0.9724, 0.6683, 0.9724, 0.4512, 0.9187, 0.4675, 0.9187, 0.337, 0.9724, 0.3533, 0.9724, 0.6683, 0.9187, 0.652, 0.9187, 0.7824, 0.9724, 0.7661, 0.9724, 0.3533, 0.9187, 0.337, 0.9187, 0.4675, 0.9724, 0.4512, 0.6356, 0.4512, 0.5378, 0.4512, 0.5378, 0.3533, 0.6356, 0.3533, 0.9819, 0.6356, 0.9187, 0.652, 0.9187, 0.5215, 0.9819, 0.5378, 0.9819, 0.4512, 0.9187, 0.4675, 0.9187, 0.337, 0.9819, 0.3533, 0.9819, 0.5378, 0.9187, 0.5215, 0.9187, 0.652, 0.9819, 0.6356, 0.9819, 0.3533, 0.9187, 0.337, 0.9187, 0.4675, 0.9819, 0.4512, 0.6356, 0.2228, 0.6356, 0.3207, 0.5378, 0.3207, 0.5378, 0.2228, 0.9739, 0.2228, 0.9187, 0.2065, 0.9187, 0.337, 0.9739, 0.3207, 0.9739, 0.6356, 0.9187, 0.652, 0.9187, 0.5215, 0.9739, 0.5378, 0.9739, 0.3207, 0.9187, 0.337, 0.9187, 0.2065, 0.9739, 0.2228, 0.9739, 0.5378, 0.9187, 0.5215, 0.9187, 0.652, 0.9739, 0.6356, 0.7498, 0.7828, 0.5541, 0.7828, 0.5541, 0.5871, 0.7498, 0.5871, 0.9673, 0.7498, 0.9168, 0.7824, 0.9168, 0.5215, 0.9673, 0.5541, 0.9673, 0.7828, 0.9168, 0.8154, 0.9168, 0.5545, 0.9673, 0.5871, 0.9673, 0.5541, 0.9168, 0.5215, 0.9168, 0.7824, 0.9673, 0.7498, 0.9673, 0.5871, 0.9168, 0.5545, 0.9168, 0.8154, 0.9673, 0.7828, 0.4019, 0.7828, 0.2062, 0.7828, 0.2062, 0.5871, 0.4019, 0.5871, 0.9782, 0.4019, 0.9166, 0.4345, 0.9166, 0.1735, 0.9782, 0.2062, 0.9782, 0.7828, 0.9166, 0.8154, 0.9166, 0.5545, 0.9782, 0.5871, 0.9782, 0.2062, 0.9166, 0.1735, 0.9166, 0.4345, 0.9782, 0.4019, 0.9782, 0.5871, 0.9166, 0.5545, 0.9166, 0.8154, 0.9782, 0.7828, 0.4019, 0.2228, 0.4019, 0.3207, 0.2062, 0.3207, 0.2062, 0.2228, 0.9529, 0.2228, 0.8889, 0.2065, 0.8889, 0.337, 0.9529, 0.3207, 0.9529, 0.4019, 0.8889, 0.4345, 0.8889, 0.1735, 0.9529, 0.2062, 0.9529, 0.3207, 0.8889, 0.337, 0.8889, 0.2065, 0.9529, 0.2228, 0.9529, 0.2062, 0.8889, 0.1735, 0.8889, 0.4345, 0.9529, 0.4019, 0.4019, 0.4512, 0.2062, 0.4512, 0.2062, 0.3533, 0.4019, 0.3533, 0.9343, 0.4019, 0.8889, 0.4345, 0.8889, 0.1735, 0.9343, 0.2062, 0.9343, 0.4512, 0.8889, 0.4675, 0.8889, 0.337, 0.9343, 0.3533, 0.9343, 0.2062, 0.8889, 0.1735, 0.8889, 0.4345, 0.9343, 0.4019, 0.9343, 0.3533, 0.8889, 0.337, 0.8889, 0.4675, 0.9343, 0.4512, 0.2909, 0.2228, 0.2909, 0.3207, 0.6823, 0.3207, 0.6823, 0.2228, 0.2909, 0.2228, 0.2256, 0.2065, 0.2256, 0.337, 0.2909, 0.3207, 0.2909, 0.9382, 0.2256, 0.8858, 0.7475, 0.8858, 0.6823, 0.9382, 0.6823, 0.3207, 0.7475, 0.337, 0.7475, 0.2065, 0.6823, 0.2228, 0.6823, 0.9382, 0.7475, 0.8858, 0.2256, 0.8858, 0.2909, 0.9382, 0.2582, 0.4512, 0.454, 0.4512, 0.454, 0.3533, 0.2582, 0.3533, 0.2582, 0.9568, 0.2256, 0.8858, 0.4866, 0.8858, 0.454, 0.9568, 0.9568, 0.4512, 0.8858, 0.4675, 0.8858, 0.337, 0.9568, 0.3533, 0.454, 0.9568, 0.4866, 0.8858, 0.2256, 0.8858, 0.2582, 0.9568, 0.9568, 0.3533, 0.8858, 0.337, 0.8858, 0.4675, 0.9568, 0.4512, 0.5192, 0.4512, 0.7149, 0.4512, 0.7149, 0.3533, 0.5192, 0.3533, 0.5192, 0.9486, 0.4866, 0.8858, 0.7475, 0.8858, 0.7149, 0.9486, 0.9486, 0.4512, 0.8858, 0.4675, 0.8858, 0.337, 0.9486, 0.3533, 0.7149, 0.9486, 0.7475, 0.8858, 0.4866, 0.8858, 0.5192, 0.9486, 0.9486, 0.3533, 0.8858, 0.337, 0.8858, 0.4675, 0.9486, 0.4512, 0.1984, 0.7828, 0.2963, 0.7828, 0.2963, 0.5871, 0.1984, 0.5871, 0.1984, 0.9199, 0.1821, 0.8723, 0.3126, 0.8723, 0.2963, 0.9199, 0.9199, 0.7828, 0.8723, 0.8154, 0.8723, 0.5545, 0.9199, 0.5871, 0.2963, 0.9199, 0.3126, 0.8723, 0.1821, 0.8723, 0.1984, 0.9199, 0.9199, 0.5871, 0.8723, 0.5545, 0.8723, 0.8154, 0.9199, 0.7828, 0.4268, 0.7991, 0.4268, 0.7013, 0.3289, 0.7013, 0.3289, 0.7991, 0.9121, 0.7991, 0.8723, 0.8154, 0.8723, 0.6849, 0.9121, 0.7013, 0.4268, 0.9121, 0.4431, 0.8723, 0.3126, 0.8723, 0.3289, 0.9121, 0.9121, 0.7013, 0.8723, 0.6849, 0.8723, 0.8154, 0.9121, 0.7991, 0.3289, 0.9121, 0.3126, 0.8723, 0.4431, 0.8723, 0.4268, 0.9121, 0.4268, 0.6686, 0.4268, 0.5708, 0.3289, 0.5708, 0.3289, 0.6686, 0.9181, 0.6686, 0.8723, 0.6849, 0.8723, 0.5545, 0.9181, 0.5708, 0.4268, 0.9181, 0.4431, 0.8723, 0.3126, 0.8723, 0.3289, 0.9181, 0.9181, 0.5708, 0.8723, 0.5545, 0.8723, 0.6849, 0.9181, 0.6686, 0.3289, 0.9181, 0.3126, 0.8723, 0.4431, 0.8723, 0.4268, 0.9181, 0.5464, 0.7828, 0.6442, 0.7828, 0.6442, 0.5871, 0.5464, 0.5871, 0.5464, 0.9355, 0.5301, 0.8957, 0.6606, 0.8957, 0.6442, 0.9355, 0.9355, 0.7828, 0.8957, 0.8154, 0.8957, 0.5545, 0.9355, 0.5871, 0.6442, 0.9355, 0.6606, 0.8957, 0.5301, 0.8957, 0.5464, 0.9355, 0.9355, 0.5871, 0.8957, 0.5545, 0.8957, 0.8154, 0.9355, 0.7828, 0.7747, 0.7991, 0.7747, 0.7013, 0.6769, 0.7013, 0.6769, 0.7991, 0.9725, 0.7991, 0.8957, 0.8154, 0.8957, 0.6849, 0.9725, 0.7013, 0.7747, 0.9725, 0.791, 0.8957, 0.6606, 0.8957, 0.6769, 0.9725, 0.9725, 0.7013, 0.8957, 0.6849, 0.8957, 0.8154, 0.9725, 0.7991, 0.6769, 0.9725, 0.6606, 0.8957, 0.791, 0.8957, 0.7747, 0.9725, 0.7747, 0.6686, 0.7747, 0.5708, 0.6769, 0.5708, 0.6769, 0.6686, 0.9312, 0.6686, 0.8957, 0.6849, 0.8957, 0.5545, 0.9312, 0.5708, 0.7747, 0.9312, 0.791, 0.8957, 0.6606, 0.8957, 0.6769, 0.9312, 0.9312, 0.5708, 0.8957, 0.5545, 0.8957, 0.6849, 0.9312, 0.6686, 0.6769, 0.9312, 0.6606, 0.8957, 0.791, 0.8957, 0.7747, 0.9312])
me_discombobulated_object_001.materials.append(mat_material)
me_discombobulated_object_001.materials.append(mat_material)
me_discombobulated_object_001.update()

# ---- objects
ob_discombobulated_mesh = bpy.data.objects.new('discombobulated_mesh', me_discombobulated_object)
ob_discombobulated_mesh_001 = bpy.data.objects.new('discombobulated_mesh.001', me_discombobulated_object_001)

# ---- transforms, parenting, visibility, modifiers, constraints
ob_discombobulated_mesh.location = (0.0, 0.0, 0.0)
ob_discombobulated_mesh_001.location = (0.0, 0.0, 0.0)

# ---- collection membership
col_temple_block.objects.link(ob_discombobulated_mesh)
col_temple_block.objects.link(ob_discombobulated_mesh_001)

# ---- scene / render settings (as saved in the file)
scene.frame_start = 1; scene.frame_end = 250; scene.frame_set(1)
scene.render.engine = 'BLENDER_EEVEE_NEXT'
bpy.context.view_layer.update()

# ---- added for rendering (the .blend has no active camera and no usable light): camera, sun
cam_auto = bpy.data.cameras.new('AutoCamera')
cam_auto.lens = 50.0
cam_auto.sensor_width = 36.0
cam_auto.clip_end = 1000.0
ob_auto_camera = bpy.data.objects.new('AutoCamera', cam_auto)
scene.collection.objects.link(ob_auto_camera)
ob_auto_camera.location = (4.49805, -5.41806, 3.59737)
ob_auto_camera.rotation_euler = (1.09748, -7.21219e-08, 0.694738)
scene.camera = ob_auto_camera
light_auto_sun = bpy.data.lights.new('AutoSun', 'SUN')
light_auto_sun.energy = 3.0
light_auto_sun.angle = 0.0523599
ob_auto_sun = bpy.data.objects.new('AutoSun', light_auto_sun)
scene.collection.objects.link(ob_auto_sun)
ob_auto_sun.rotation_euler = (0.872665, 0.174533, 0.523599)
bpy.context.view_layer.update()
